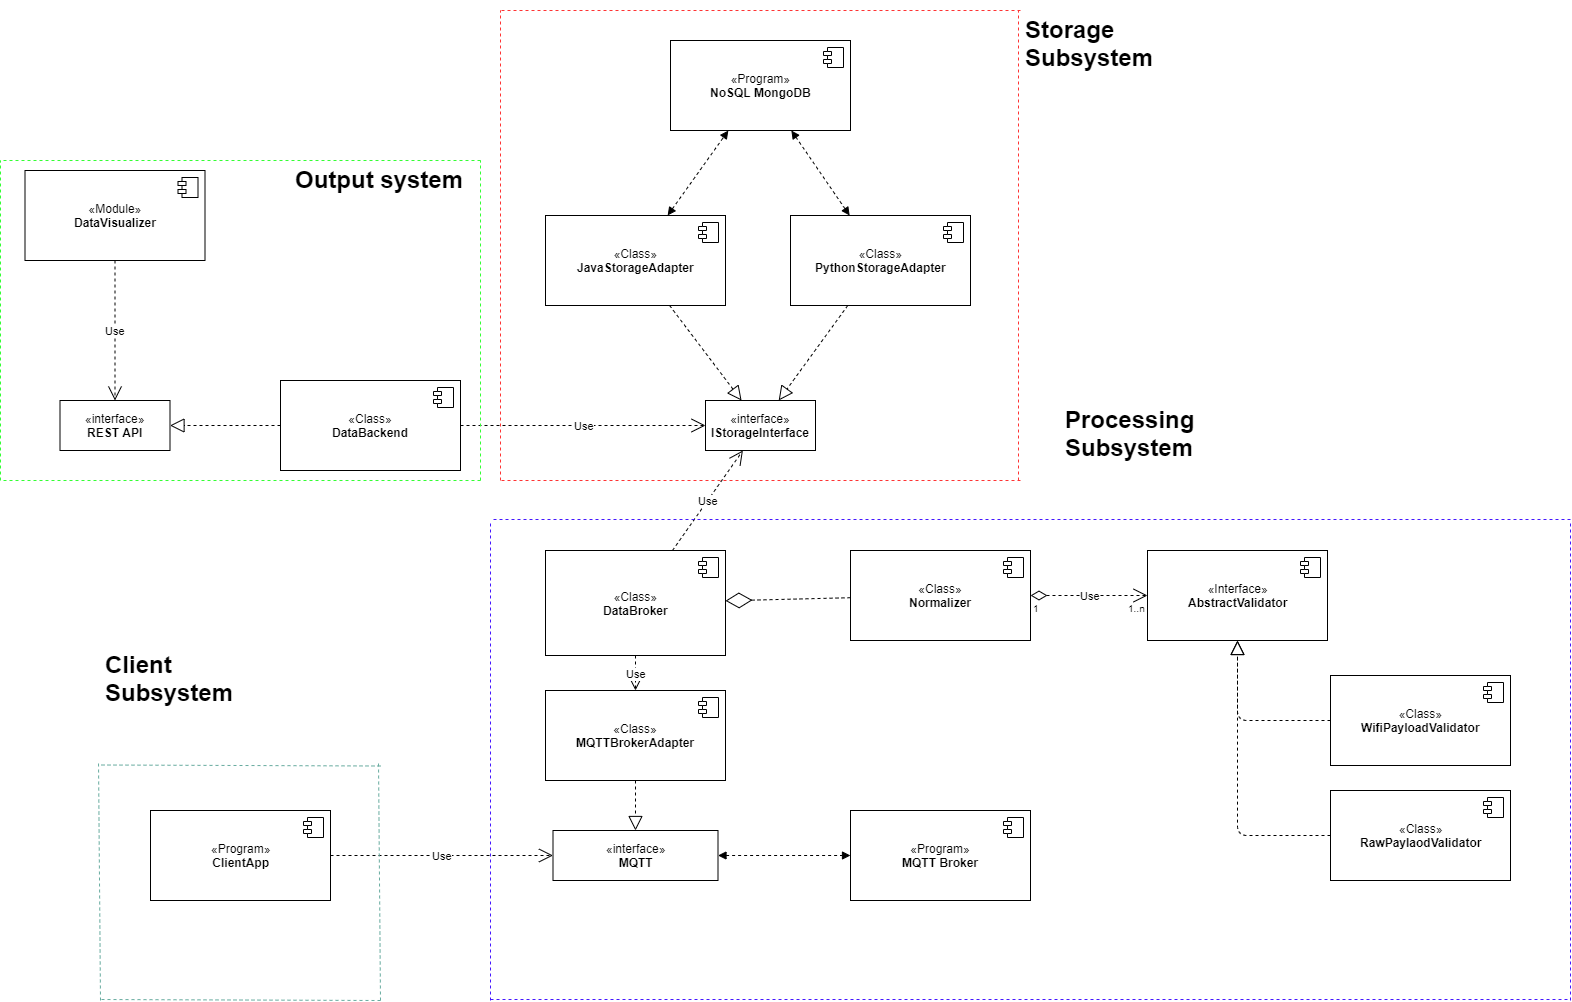

The diagram above was exported from draw.io. Its source (the exported page's mxGraphModel, read from the mxfile embedded in the PNG):
<mxGraphModel dx="2468" dy="464" grid="1" gridSize="10" guides="1" tooltips="1" connect="1" arrows="1" fold="1" page="1" pageScale="1" pageWidth="850" pageHeight="1100" math="0" shadow="0">
  <root>
    <mxCell id="WTVsRSyBLhQIjKixNa4r-0" />
    <mxCell id="WTVsRSyBLhQIjKixNa4r-1" parent="WTVsRSyBLhQIjKixNa4r-0" />
    <mxCell id="b8sYTqoRvyCXlpVilOBI-0" value="«interface»&lt;br&gt;&lt;b&gt;IStorageInterface&lt;/b&gt;" style="html=1;" parent="WTVsRSyBLhQIjKixNa4r-1" vertex="1">
      <mxGeometry x="-315" y="440" width="110" height="50" as="geometry" />
    </mxCell>
    <mxCell id="b8sYTqoRvyCXlpVilOBI-3" value="Use" style="endArrow=open;endSize=12;dashed=1;html=1;" parent="WTVsRSyBLhQIjKixNa4r-1" source="b8sYTqoRvyCXlpVilOBI-9" target="b8sYTqoRvyCXlpVilOBI-0" edge="1">
      <mxGeometry width="160" relative="1" as="geometry">
        <mxPoint x="-385" y="590" as="sourcePoint" />
        <mxPoint x="-430" y="560" as="targetPoint" />
      </mxGeometry>
    </mxCell>
    <mxCell id="b8sYTqoRvyCXlpVilOBI-5" value="" style="endArrow=block;dashed=1;endFill=0;endSize=12;html=1;" parent="WTVsRSyBLhQIjKixNa4r-1" source="b8sYTqoRvyCXlpVilOBI-15" target="b8sYTqoRvyCXlpVilOBI-0" edge="1">
      <mxGeometry width="160" relative="1" as="geometry">
        <mxPoint x="-385.2068965517242" y="339.8965517241379" as="sourcePoint" />
        <mxPoint x="-350" y="380" as="targetPoint" />
      </mxGeometry>
    </mxCell>
    <mxCell id="b8sYTqoRvyCXlpVilOBI-9" value="«Class»&lt;br&gt;&lt;b&gt;DataBroker&lt;/b&gt;" style="html=1;" parent="WTVsRSyBLhQIjKixNa4r-1" vertex="1">
      <mxGeometry x="-475" y="590" width="180" height="105" as="geometry" />
    </mxCell>
    <mxCell id="b8sYTqoRvyCXlpVilOBI-10" value="" style="shape=component;jettyWidth=8;jettyHeight=4;" parent="b8sYTqoRvyCXlpVilOBI-9" vertex="1">
      <mxGeometry x="1" width="20" height="20" relative="1" as="geometry">
        <mxPoint x="-27" y="7" as="offset" />
      </mxGeometry>
    </mxCell>
    <mxCell id="b8sYTqoRvyCXlpVilOBI-11" value="«Class»&lt;br&gt;&lt;b&gt;DataBackend&lt;/b&gt;" style="html=1;" parent="WTVsRSyBLhQIjKixNa4r-1" vertex="1">
      <mxGeometry x="-740" y="420" width="180" height="90" as="geometry" />
    </mxCell>
    <mxCell id="b8sYTqoRvyCXlpVilOBI-12" value="" style="shape=component;jettyWidth=8;jettyHeight=4;" parent="b8sYTqoRvyCXlpVilOBI-11" vertex="1">
      <mxGeometry x="1" width="20" height="20" relative="1" as="geometry">
        <mxPoint x="-27" y="7" as="offset" />
      </mxGeometry>
    </mxCell>
    <mxCell id="b8sYTqoRvyCXlpVilOBI-13" value="Use" style="endArrow=open;endSize=12;dashed=1;html=1;" parent="WTVsRSyBLhQIjKixNa4r-1" source="b8sYTqoRvyCXlpVilOBI-11" target="b8sYTqoRvyCXlpVilOBI-0" edge="1">
      <mxGeometry width="160" relative="1" as="geometry">
        <mxPoint x="-210" y="530" as="sourcePoint" />
        <mxPoint x="-50" y="530" as="targetPoint" />
      </mxGeometry>
    </mxCell>
    <mxCell id="b8sYTqoRvyCXlpVilOBI-14" value="«interface»&lt;br&gt;&lt;b&gt;MQTT&lt;/b&gt;&lt;br&gt;" style="html=1;" parent="WTVsRSyBLhQIjKixNa4r-1" vertex="1">
      <mxGeometry x="-467.5" y="870" width="165" height="50" as="geometry" />
    </mxCell>
    <mxCell id="b8sYTqoRvyCXlpVilOBI-15" value="«Class»&lt;br&gt;&lt;b&gt;JavaStorageAdapter&lt;/b&gt;" style="html=1;" parent="WTVsRSyBLhQIjKixNa4r-1" vertex="1">
      <mxGeometry x="-475" y="255" width="180" height="90" as="geometry" />
    </mxCell>
    <mxCell id="b8sYTqoRvyCXlpVilOBI-16" value="" style="shape=component;jettyWidth=8;jettyHeight=4;" parent="b8sYTqoRvyCXlpVilOBI-15" vertex="1">
      <mxGeometry x="1" width="20" height="20" relative="1" as="geometry">
        <mxPoint x="-27" y="7" as="offset" />
      </mxGeometry>
    </mxCell>
    <mxCell id="b8sYTqoRvyCXlpVilOBI-17" value="«Class»&lt;br&gt;&lt;b&gt;MQTTBrokerAdapter&lt;/b&gt;" style="html=1;" parent="WTVsRSyBLhQIjKixNa4r-1" vertex="1">
      <mxGeometry x="-475" y="730" width="180" height="90" as="geometry" />
    </mxCell>
    <mxCell id="b8sYTqoRvyCXlpVilOBI-18" value="" style="shape=component;jettyWidth=8;jettyHeight=4;" parent="b8sYTqoRvyCXlpVilOBI-17" vertex="1">
      <mxGeometry x="1" width="20" height="20" relative="1" as="geometry">
        <mxPoint x="-27" y="7" as="offset" />
      </mxGeometry>
    </mxCell>
    <mxCell id="b8sYTqoRvyCXlpVilOBI-19" value="" style="endArrow=block;dashed=1;endFill=0;endSize=12;html=1;" parent="WTVsRSyBLhQIjKixNa4r-1" source="b8sYTqoRvyCXlpVilOBI-17" target="b8sYTqoRvyCXlpVilOBI-14" edge="1">
      <mxGeometry width="160" relative="1" as="geometry">
        <mxPoint x="-450" y="890" as="sourcePoint" />
        <mxPoint x="-290" y="890" as="targetPoint" />
      </mxGeometry>
    </mxCell>
    <mxCell id="b8sYTqoRvyCXlpVilOBI-21" value="Use" style="endArrow=open;endSize=12;dashed=1;html=1;" parent="WTVsRSyBLhQIjKixNa4r-1" source="b8sYTqoRvyCXlpVilOBI-9" target="b8sYTqoRvyCXlpVilOBI-17" edge="1">
      <mxGeometry width="160" relative="1" as="geometry">
        <mxPoint x="-680" y="700" as="sourcePoint" />
        <mxPoint x="-520" y="700" as="targetPoint" />
      </mxGeometry>
    </mxCell>
    <mxCell id="b8sYTqoRvyCXlpVilOBI-23" value="«Program»&lt;br&gt;&lt;b&gt;MQTT Broker&lt;/b&gt;" style="html=1;" parent="WTVsRSyBLhQIjKixNa4r-1" vertex="1">
      <mxGeometry x="-170" y="850" width="180" height="90" as="geometry" />
    </mxCell>
    <mxCell id="b8sYTqoRvyCXlpVilOBI-24" value="" style="shape=component;jettyWidth=8;jettyHeight=4;" parent="b8sYTqoRvyCXlpVilOBI-23" vertex="1">
      <mxGeometry x="1" width="20" height="20" relative="1" as="geometry">
        <mxPoint x="-27" y="7" as="offset" />
      </mxGeometry>
    </mxCell>
    <mxCell id="b8sYTqoRvyCXlpVilOBI-25" value="" style="endArrow=block;startArrow=block;endFill=1;startFill=1;html=1;dashed=1;edgeStyle=orthogonalEdgeStyle;" parent="WTVsRSyBLhQIjKixNa4r-1" source="b8sYTqoRvyCXlpVilOBI-14" target="b8sYTqoRvyCXlpVilOBI-23" edge="1">
      <mxGeometry width="160" relative="1" as="geometry">
        <mxPoint x="-510" y="920" as="sourcePoint" />
        <mxPoint x="-350" y="920" as="targetPoint" />
      </mxGeometry>
    </mxCell>
    <mxCell id="b8sYTqoRvyCXlpVilOBI-26" value="«Program»&lt;br&gt;&lt;b&gt;NoSQL MongoDB&lt;/b&gt;" style="html=1;" parent="WTVsRSyBLhQIjKixNa4r-1" vertex="1">
      <mxGeometry x="-350" y="80" width="180" height="90" as="geometry" />
    </mxCell>
    <mxCell id="b8sYTqoRvyCXlpVilOBI-27" value="" style="shape=component;jettyWidth=8;jettyHeight=4;" parent="b8sYTqoRvyCXlpVilOBI-26" vertex="1">
      <mxGeometry x="1" width="20" height="20" relative="1" as="geometry">
        <mxPoint x="-27" y="7" as="offset" />
      </mxGeometry>
    </mxCell>
    <mxCell id="b8sYTqoRvyCXlpVilOBI-28" value="" style="endArrow=block;startArrow=block;endFill=1;startFill=1;html=1;dashed=1;" parent="WTVsRSyBLhQIjKixNa4r-1" source="b8sYTqoRvyCXlpVilOBI-15" target="b8sYTqoRvyCXlpVilOBI-26" edge="1">
      <mxGeometry width="160" relative="1" as="geometry">
        <mxPoint x="-660" y="240" as="sourcePoint" />
        <mxPoint x="-500" y="240" as="targetPoint" />
      </mxGeometry>
    </mxCell>
    <mxCell id="b8sYTqoRvyCXlpVilOBI-29" value="«Program»&lt;br&gt;&lt;b&gt;ClientApp&lt;/b&gt;" style="html=1;" parent="WTVsRSyBLhQIjKixNa4r-1" vertex="1">
      <mxGeometry x="-870" y="850" width="180" height="90" as="geometry" />
    </mxCell>
    <mxCell id="b8sYTqoRvyCXlpVilOBI-30" value="" style="shape=component;jettyWidth=8;jettyHeight=4;" parent="b8sYTqoRvyCXlpVilOBI-29" vertex="1">
      <mxGeometry x="1" width="20" height="20" relative="1" as="geometry">
        <mxPoint x="-27" y="7" as="offset" />
      </mxGeometry>
    </mxCell>
    <mxCell id="b8sYTqoRvyCXlpVilOBI-31" value="Use" style="endArrow=open;endSize=12;dashed=1;html=1;edgeStyle=orthogonalEdgeStyle;" parent="WTVsRSyBLhQIjKixNa4r-1" source="b8sYTqoRvyCXlpVilOBI-29" target="b8sYTqoRvyCXlpVilOBI-14" edge="1">
      <mxGeometry width="160" relative="1" as="geometry">
        <mxPoint x="-520" y="860" as="sourcePoint" />
        <mxPoint x="-360" y="860" as="targetPoint" />
      </mxGeometry>
    </mxCell>
    <mxCell id="b8sYTqoRvyCXlpVilOBI-32" value="«Module»&lt;br&gt;&lt;b&gt;DataVisualizer&lt;/b&gt;" style="html=1;" parent="WTVsRSyBLhQIjKixNa4r-1" vertex="1">
      <mxGeometry x="-995.5" y="210" width="180" height="90" as="geometry" />
    </mxCell>
    <mxCell id="b8sYTqoRvyCXlpVilOBI-33" value="" style="shape=component;jettyWidth=8;jettyHeight=4;" parent="b8sYTqoRvyCXlpVilOBI-32" vertex="1">
      <mxGeometry x="1" width="20" height="20" relative="1" as="geometry">
        <mxPoint x="-27" y="7" as="offset" />
      </mxGeometry>
    </mxCell>
    <mxCell id="b8sYTqoRvyCXlpVilOBI-34" value="«interface»&lt;br&gt;&lt;b&gt;REST API&lt;/b&gt;" style="html=1;" parent="WTVsRSyBLhQIjKixNa4r-1" vertex="1">
      <mxGeometry x="-960.5" y="440" width="110" height="50" as="geometry" />
    </mxCell>
    <mxCell id="b8sYTqoRvyCXlpVilOBI-35" value="" style="endArrow=block;dashed=1;endFill=0;endSize=12;html=1;" parent="WTVsRSyBLhQIjKixNa4r-1" source="b8sYTqoRvyCXlpVilOBI-11" target="b8sYTqoRvyCXlpVilOBI-34" edge="1">
      <mxGeometry width="160" relative="1" as="geometry">
        <mxPoint x="-780" y="550" as="sourcePoint" />
        <mxPoint x="-620" y="550" as="targetPoint" />
      </mxGeometry>
    </mxCell>
    <mxCell id="b8sYTqoRvyCXlpVilOBI-36" value="Use" style="endArrow=open;endSize=12;dashed=1;html=1;" parent="WTVsRSyBLhQIjKixNa4r-1" source="b8sYTqoRvyCXlpVilOBI-32" target="b8sYTqoRvyCXlpVilOBI-34" edge="1">
      <mxGeometry width="160" relative="1" as="geometry">
        <mxPoint x="-980" y="330" as="sourcePoint" />
        <mxPoint x="-820" y="330" as="targetPoint" />
      </mxGeometry>
    </mxCell>
    <mxCell id="yKd5nJ1QXXET98Bv3P13-0" value="«Class»&lt;br&gt;&lt;b&gt;Normalizer&lt;/b&gt;" style="html=1;" parent="WTVsRSyBLhQIjKixNa4r-1" vertex="1">
      <mxGeometry x="-170" y="590" width="180" height="90" as="geometry" />
    </mxCell>
    <mxCell id="yKd5nJ1QXXET98Bv3P13-1" value="" style="shape=component;jettyWidth=8;jettyHeight=4;" parent="yKd5nJ1QXXET98Bv3P13-0" vertex="1">
      <mxGeometry x="1" width="20" height="20" relative="1" as="geometry">
        <mxPoint x="-27" y="7" as="offset" />
      </mxGeometry>
    </mxCell>
    <mxCell id="yKd5nJ1QXXET98Bv3P13-2" value="«Interface»&lt;br&gt;&lt;b&gt;AbstractValidator&lt;/b&gt;&lt;br&gt;" style="html=1;" parent="WTVsRSyBLhQIjKixNa4r-1" vertex="1">
      <mxGeometry x="127" y="590" width="180" height="90" as="geometry" />
    </mxCell>
    <mxCell id="yKd5nJ1QXXET98Bv3P13-3" value="" style="shape=component;jettyWidth=8;jettyHeight=4;" parent="yKd5nJ1QXXET98Bv3P13-2" vertex="1">
      <mxGeometry x="1" width="20" height="20" relative="1" as="geometry">
        <mxPoint x="-27" y="7" as="offset" />
      </mxGeometry>
    </mxCell>
    <mxCell id="yKd5nJ1QXXET98Bv3P13-5" value="«Class»&lt;br&gt;&lt;b&gt;RawPaylaodValidator&lt;/b&gt;" style="html=1;" parent="WTVsRSyBLhQIjKixNa4r-1" vertex="1">
      <mxGeometry x="310" y="830" width="180" height="90" as="geometry" />
    </mxCell>
    <mxCell id="yKd5nJ1QXXET98Bv3P13-6" value="" style="shape=component;jettyWidth=8;jettyHeight=4;" parent="yKd5nJ1QXXET98Bv3P13-5" vertex="1">
      <mxGeometry x="1" width="20" height="20" relative="1" as="geometry">
        <mxPoint x="-27" y="7" as="offset" />
      </mxGeometry>
    </mxCell>
    <mxCell id="yKd5nJ1QXXET98Bv3P13-7" value="«Class»&lt;br&gt;&lt;b&gt;WifiPayloadValidator&lt;/b&gt;" style="html=1;" parent="WTVsRSyBLhQIjKixNa4r-1" vertex="1">
      <mxGeometry x="310" y="715" width="180" height="90" as="geometry" />
    </mxCell>
    <mxCell id="yKd5nJ1QXXET98Bv3P13-8" value="" style="shape=component;jettyWidth=8;jettyHeight=4;" parent="yKd5nJ1QXXET98Bv3P13-7" vertex="1">
      <mxGeometry x="1" width="20" height="20" relative="1" as="geometry">
        <mxPoint x="-27" y="7" as="offset" />
      </mxGeometry>
    </mxCell>
    <mxCell id="yKd5nJ1QXXET98Bv3P13-11" value="" style="endArrow=block;dashed=1;endFill=0;endSize=12;html=1;edgeStyle=orthogonalEdgeStyle;" parent="WTVsRSyBLhQIjKixNa4r-1" source="yKd5nJ1QXXET98Bv3P13-5" target="yKd5nJ1QXXET98Bv3P13-2" edge="1">
      <mxGeometry width="160" relative="1" as="geometry">
        <mxPoint x="390" y="440" as="sourcePoint" />
        <mxPoint x="550" y="440" as="targetPoint" />
      </mxGeometry>
    </mxCell>
    <mxCell id="yKd5nJ1QXXET98Bv3P13-12" value="" style="endArrow=block;dashed=1;endFill=0;endSize=12;html=1;edgeStyle=orthogonalEdgeStyle;" parent="WTVsRSyBLhQIjKixNa4r-1" source="yKd5nJ1QXXET98Bv3P13-7" target="yKd5nJ1QXXET98Bv3P13-2" edge="1">
      <mxGeometry width="160" relative="1" as="geometry">
        <mxPoint x="319.99999999999955" y="587.8275862068965" as="sourcePoint" />
        <mxPoint x="420" y="634.7241379310344" as="targetPoint" />
      </mxGeometry>
    </mxCell>
    <mxCell id="yKd5nJ1QXXET98Bv3P13-13" value="Use" style="endArrow=open;html=1;endSize=12;startArrow=diamondThin;startSize=14;startFill=0;edgeStyle=orthogonalEdgeStyle;dashed=1;" parent="WTVsRSyBLhQIjKixNa4r-1" source="yKd5nJ1QXXET98Bv3P13-0" target="yKd5nJ1QXXET98Bv3P13-2" edge="1">
      <mxGeometry relative="1" as="geometry">
        <mxPoint x="40" y="710" as="sourcePoint" />
        <mxPoint x="200" y="710" as="targetPoint" />
      </mxGeometry>
    </mxCell>
    <mxCell id="yKd5nJ1QXXET98Bv3P13-14" value="1" style="resizable=0;html=1;align=left;verticalAlign=top;labelBackgroundColor=#ffffff;fontSize=10;" parent="yKd5nJ1QXXET98Bv3P13-13" connectable="0" vertex="1">
      <mxGeometry x="-1" relative="1" as="geometry" />
    </mxCell>
    <mxCell id="yKd5nJ1QXXET98Bv3P13-15" value="1..n" style="resizable=0;html=1;align=right;verticalAlign=top;labelBackgroundColor=#ffffff;fontSize=10;" parent="yKd5nJ1QXXET98Bv3P13-13" connectable="0" vertex="1">
      <mxGeometry x="1" relative="1" as="geometry" />
    </mxCell>
    <mxCell id="yKd5nJ1QXXET98Bv3P13-16" value="" style="endArrow=diamondThin;endFill=0;endSize=24;html=1;dashed=1;" parent="WTVsRSyBLhQIjKixNa4r-1" source="yKd5nJ1QXXET98Bv3P13-0" target="b8sYTqoRvyCXlpVilOBI-9" edge="1">
      <mxGeometry width="160" relative="1" as="geometry">
        <mxPoint x="-310" y="710" as="sourcePoint" />
        <mxPoint x="-150" y="710" as="targetPoint" />
      </mxGeometry>
    </mxCell>
    <mxCell id="yKd5nJ1QXXET98Bv3P13-17" value="" style="endArrow=none;dashed=1;html=1;strokeColor=#4517FF;" parent="WTVsRSyBLhQIjKixNa4r-1" edge="1">
      <mxGeometry width="50" height="50" relative="1" as="geometry">
        <mxPoint x="-530" y="1039" as="sourcePoint" />
        <mxPoint x="550" y="1039" as="targetPoint" />
      </mxGeometry>
    </mxCell>
    <mxCell id="yKd5nJ1QXXET98Bv3P13-18" value="" style="endArrow=none;dashed=1;html=1;strokeColor=#4517FF;" parent="WTVsRSyBLhQIjKixNa4r-1" edge="1">
      <mxGeometry width="50" height="50" relative="1" as="geometry">
        <mxPoint x="-530" y="1040" as="sourcePoint" />
        <mxPoint x="-530" y="560" as="targetPoint" />
      </mxGeometry>
    </mxCell>
    <mxCell id="yKd5nJ1QXXET98Bv3P13-19" value="" style="endArrow=none;dashed=1;html=1;strokeColor=#4517FF;" parent="WTVsRSyBLhQIjKixNa4r-1" edge="1">
      <mxGeometry width="50" height="50" relative="1" as="geometry">
        <mxPoint x="550" y="559" as="sourcePoint" />
        <mxPoint x="-530" y="559" as="targetPoint" />
      </mxGeometry>
    </mxCell>
    <mxCell id="yKd5nJ1QXXET98Bv3P13-20" value="" style="endArrow=none;dashed=1;html=1;strokeColor=#4517FF;" parent="WTVsRSyBLhQIjKixNa4r-1" edge="1">
      <mxGeometry width="50" height="50" relative="1" as="geometry">
        <mxPoint x="550" y="1040" as="sourcePoint" />
        <mxPoint x="550" y="560" as="targetPoint" />
      </mxGeometry>
    </mxCell>
    <mxCell id="yKd5nJ1QXXET98Bv3P13-22" value="" style="endArrow=none;dashed=1;html=1;strokeColor=#FF3333;" parent="WTVsRSyBLhQIjKixNa4r-1" edge="1">
      <mxGeometry width="50" height="50" relative="1" as="geometry">
        <mxPoint y="50" as="sourcePoint" />
        <mxPoint x="-520" y="50" as="targetPoint" />
      </mxGeometry>
    </mxCell>
    <mxCell id="yKd5nJ1QXXET98Bv3P13-23" value="" style="endArrow=none;dashed=1;html=1;strokeColor=#FF3333;" parent="WTVsRSyBLhQIjKixNa4r-1" edge="1">
      <mxGeometry width="50" height="50" relative="1" as="geometry">
        <mxPoint y="520" as="sourcePoint" />
        <mxPoint x="-520" y="520" as="targetPoint" />
      </mxGeometry>
    </mxCell>
    <mxCell id="yKd5nJ1QXXET98Bv3P13-24" value="" style="endArrow=none;dashed=1;html=1;strokeColor=#FF3333;" parent="WTVsRSyBLhQIjKixNa4r-1" edge="1">
      <mxGeometry width="50" height="50" relative="1" as="geometry">
        <mxPoint x="-520" y="520" as="sourcePoint" />
        <mxPoint x="-520" y="50" as="targetPoint" />
      </mxGeometry>
    </mxCell>
    <mxCell id="yKd5nJ1QXXET98Bv3P13-25" value="" style="endArrow=none;dashed=1;html=1;strokeColor=#FF3333;" parent="WTVsRSyBLhQIjKixNa4r-1" edge="1">
      <mxGeometry width="50" height="50" relative="1" as="geometry">
        <mxPoint x="-2" y="520" as="sourcePoint" />
        <mxPoint x="-2" y="50" as="targetPoint" />
      </mxGeometry>
    </mxCell>
    <mxCell id="yKd5nJ1QXXET98Bv3P13-26" value="" style="endArrow=none;dashed=1;html=1;strokeColor=#33FF33;" parent="WTVsRSyBLhQIjKixNa4r-1" edge="1">
      <mxGeometry width="50" height="50" relative="1" as="geometry">
        <mxPoint x="-540" y="520" as="sourcePoint" />
        <mxPoint x="-540" y="200" as="targetPoint" />
      </mxGeometry>
    </mxCell>
    <mxCell id="yKd5nJ1QXXET98Bv3P13-27" value="" style="endArrow=none;dashed=1;html=1;strokeColor=#33FF33;" parent="WTVsRSyBLhQIjKixNa4r-1" edge="1">
      <mxGeometry width="50" height="50" relative="1" as="geometry">
        <mxPoint x="-1020" y="520" as="sourcePoint" />
        <mxPoint x="-1020" y="200" as="targetPoint" />
      </mxGeometry>
    </mxCell>
    <mxCell id="yKd5nJ1QXXET98Bv3P13-29" value="" style="endArrow=none;dashed=1;html=1;strokeColor=#33FF33;" parent="WTVsRSyBLhQIjKixNa4r-1" edge="1">
      <mxGeometry width="50" height="50" relative="1" as="geometry">
        <mxPoint x="-540" y="520" as="sourcePoint" />
        <mxPoint x="-1020" y="520" as="targetPoint" />
      </mxGeometry>
    </mxCell>
    <mxCell id="yKd5nJ1QXXET98Bv3P13-30" value="" style="endArrow=none;dashed=1;html=1;strokeColor=#33FF33;" parent="WTVsRSyBLhQIjKixNa4r-1" edge="1">
      <mxGeometry width="50" height="50" relative="1" as="geometry">
        <mxPoint x="-540" y="200" as="sourcePoint" />
        <mxPoint x="-1020" y="200" as="targetPoint" />
      </mxGeometry>
    </mxCell>
    <mxCell id="yKd5nJ1QXXET98Bv3P13-31" value="&lt;h1&gt;Storage Subsystem&lt;/h1&gt;&lt;p&gt;&lt;br&gt;&lt;/p&gt;" style="text;html=1;strokeColor=none;fillColor=none;spacing=5;spacingTop=-20;whiteSpace=wrap;overflow=hidden;rounded=0;" parent="WTVsRSyBLhQIjKixNa4r-1" vertex="1">
      <mxGeometry x="-0.5" y="50" width="190" height="120" as="geometry" />
    </mxCell>
    <mxCell id="yKd5nJ1QXXET98Bv3P13-33" value="&lt;h1&gt;Output system&lt;/h1&gt;" style="text;html=1;strokeColor=none;fillColor=none;spacing=5;spacingTop=-20;whiteSpace=wrap;overflow=hidden;rounded=0;" parent="WTVsRSyBLhQIjKixNa4r-1" vertex="1">
      <mxGeometry x="-730" y="200" width="190" height="120" as="geometry" />
    </mxCell>
    <mxCell id="yKd5nJ1QXXET98Bv3P13-32" value="&lt;h1&gt;Processing Subsystem&lt;/h1&gt;" style="text;html=1;strokeColor=none;fillColor=none;spacing=5;spacingTop=-20;whiteSpace=wrap;overflow=hidden;rounded=0;" parent="WTVsRSyBLhQIjKixNa4r-1" vertex="1">
      <mxGeometry x="40" y="440" width="190" height="120" as="geometry" />
    </mxCell>
    <mxCell id="p-bx87oYYhnYRXoivfBt-0" value="" style="endArrow=none;dashed=1;html=1;strokeColor=#67AB9F;" parent="WTVsRSyBLhQIjKixNa4r-1" edge="1">
      <mxGeometry width="50" height="50" relative="1" as="geometry">
        <mxPoint x="-640" y="1040" as="sourcePoint" />
        <mxPoint x="-920" y="1039" as="targetPoint" />
      </mxGeometry>
    </mxCell>
    <mxCell id="p-bx87oYYhnYRXoivfBt-1" value="" style="endArrow=none;dashed=1;html=1;strokeColor=#67AB9F;" parent="WTVsRSyBLhQIjKixNa4r-1" edge="1">
      <mxGeometry width="50" height="50" relative="1" as="geometry">
        <mxPoint x="-640" y="1040" as="sourcePoint" />
        <mxPoint x="-642" y="800" as="targetPoint" />
      </mxGeometry>
    </mxCell>
    <mxCell id="p-bx87oYYhnYRXoivfBt-2" value="" style="endArrow=none;dashed=1;html=1;strokeColor=#67AB9F;" parent="WTVsRSyBLhQIjKixNa4r-1" edge="1">
      <mxGeometry width="50" height="50" relative="1" as="geometry">
        <mxPoint x="-920" y="1040" as="sourcePoint" />
        <mxPoint x="-922" y="800" as="targetPoint" />
      </mxGeometry>
    </mxCell>
    <mxCell id="p-bx87oYYhnYRXoivfBt-3" value="" style="endArrow=none;dashed=1;html=1;strokeColor=#67AB9F;" parent="WTVsRSyBLhQIjKixNa4r-1" edge="1">
      <mxGeometry width="50" height="50" relative="1" as="geometry">
        <mxPoint x="-640" y="805.5" as="sourcePoint" />
        <mxPoint x="-920" y="804.5" as="targetPoint" />
      </mxGeometry>
    </mxCell>
    <mxCell id="p-bx87oYYhnYRXoivfBt-4" value="&lt;h1&gt;Client Subsystem&lt;/h1&gt;" style="text;html=1;strokeColor=none;fillColor=none;spacing=5;spacingTop=-20;whiteSpace=wrap;overflow=hidden;rounded=0;" parent="WTVsRSyBLhQIjKixNa4r-1" vertex="1">
      <mxGeometry x="-920" y="685" width="190" height="120" as="geometry" />
    </mxCell>
    <mxCell id="OwpkcGQChRilwSCk6cQ_-0" value="«Class»&lt;br&gt;&lt;b&gt;PythonStorageAdapter&lt;/b&gt;" style="html=1;" parent="WTVsRSyBLhQIjKixNa4r-1" vertex="1">
      <mxGeometry x="-230" y="255" width="180" height="90" as="geometry" />
    </mxCell>
    <mxCell id="OwpkcGQChRilwSCk6cQ_-1" value="" style="shape=component;jettyWidth=8;jettyHeight=4;" parent="OwpkcGQChRilwSCk6cQ_-0" vertex="1">
      <mxGeometry x="1" width="20" height="20" relative="1" as="geometry">
        <mxPoint x="-27" y="7" as="offset" />
      </mxGeometry>
    </mxCell>
    <mxCell id="OwpkcGQChRilwSCk6cQ_-2" value="" style="endArrow=block;dashed=1;endFill=0;endSize=12;html=1;" parent="WTVsRSyBLhQIjKixNa4r-1" source="OwpkcGQChRilwSCk6cQ_-0" target="b8sYTqoRvyCXlpVilOBI-0" edge="1">
      <mxGeometry width="160" relative="1" as="geometry">
        <mxPoint x="-230" y="390" as="sourcePoint" />
        <mxPoint x="-70" y="390" as="targetPoint" />
      </mxGeometry>
    </mxCell>
    <mxCell id="OwpkcGQChRilwSCk6cQ_-3" value="" style="endArrow=block;startArrow=block;endFill=1;startFill=1;html=1;dashed=1;" parent="WTVsRSyBLhQIjKixNa4r-1" source="OwpkcGQChRilwSCk6cQ_-0" target="b8sYTqoRvyCXlpVilOBI-26" edge="1">
      <mxGeometry width="160" relative="1" as="geometry">
        <mxPoint x="-342.85714285714266" y="265" as="sourcePoint" />
        <mxPoint x="-282.14285714285734" y="179.9999999999999" as="targetPoint" />
      </mxGeometry>
    </mxCell>
  </root>
</mxGraphModel>